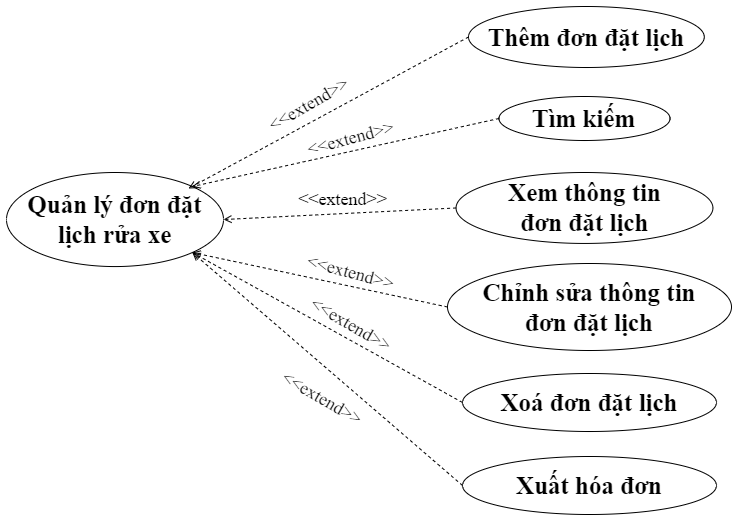

The diagram above was exported from draw.io. Its source (the exported page's mxGraphModel, read from the mxfile embedded in the PNG):
<mxGraphModel dx="1134" dy="1063" grid="0" gridSize="10" guides="1" tooltips="1" connect="1" arrows="1" fold="1" page="0" pageScale="1" pageWidth="1654" pageHeight="1169" math="0" shadow="0">
  <root>
    <mxCell id="0" />
    <mxCell id="1" parent="0" />
    <mxCell id="EW4bs7qqdPRBEmi-sIhL-1" value="Xoá đơn đặt lịch" style="ellipse;whiteSpace=wrap;html=1;fontSize=25;fontFamily=Times New Roman;fontStyle=1" vertex="1" parent="1">
      <mxGeometry x="458" y="60" width="254" height="58" as="geometry" />
    </mxCell>
    <mxCell id="EW4bs7qqdPRBEmi-sIhL-2" value="Chỉnh sửa thông tin &lt;br style=&quot;font-size: 25px;&quot;&gt;đơn đặt lịch" style="ellipse;whiteSpace=wrap;html=1;fontSize=25;fontFamily=Times New Roman;fontStyle=1" vertex="1" parent="1">
      <mxGeometry x="443" y="-50" width="284" height="87" as="geometry" />
    </mxCell>
    <mxCell id="EW4bs7qqdPRBEmi-sIhL-3" value="Quản lý đơn đặt lịch rửa xe" style="ellipse;whiteSpace=wrap;html=1;fontSize=25;fontFamily=Times New Roman;fontStyle=1" vertex="1" parent="1">
      <mxGeometry x="2" y="-141" width="217" height="94.06" as="geometry" />
    </mxCell>
    <mxCell id="EW4bs7qqdPRBEmi-sIhL-4" value="" style="edgeStyle=none;html=1;endArrow=open;verticalAlign=bottom;dashed=1;labelBackgroundColor=none;rounded=0;exitX=0;exitY=0.5;exitDx=0;exitDy=0;fontSize=25;entryX=1;entryY=1;entryDx=0;entryDy=0;" edge="1" parent="1" source="EW4bs7qqdPRBEmi-sIhL-1" target="EW4bs7qqdPRBEmi-sIhL-3">
      <mxGeometry width="160" relative="1" as="geometry">
        <mxPoint x="510" y="-185" as="sourcePoint" />
        <mxPoint x="325" y="-90" as="targetPoint" />
      </mxGeometry>
    </mxCell>
    <mxCell id="EW4bs7qqdPRBEmi-sIhL-5" value="" style="edgeStyle=none;html=1;endArrow=open;verticalAlign=bottom;dashed=1;labelBackgroundColor=none;rounded=0;exitX=0;exitY=0.5;exitDx=0;exitDy=0;fontSize=25;entryX=1;entryY=1;entryDx=0;entryDy=0;" edge="1" parent="1" source="EW4bs7qqdPRBEmi-sIhL-2" target="EW4bs7qqdPRBEmi-sIhL-3">
      <mxGeometry width="160" relative="1" as="geometry">
        <mxPoint x="520" y="-175" as="sourcePoint" />
        <mxPoint x="335" y="-80" as="targetPoint" />
      </mxGeometry>
    </mxCell>
    <mxCell id="EW4bs7qqdPRBEmi-sIhL-6" value="&lt;font style=&quot;font-size: 18px;&quot;&gt;&amp;lt;&amp;lt;extend&amp;gt;&amp;gt;&lt;/font&gt;" style="text;html=1;strokeColor=none;fillColor=none;align=center;verticalAlign=middle;whiteSpace=wrap;rounded=0;fontFamily=Times New Roman;fontSize=18;rotation=30;fontStyle=0" vertex="1" parent="1">
      <mxGeometry x="316.5" y="-4" width="60" height="30" as="geometry" />
    </mxCell>
    <mxCell id="EW4bs7qqdPRBEmi-sIhL-7" value="&lt;font style=&quot;font-size: 18px;&quot;&gt;&amp;lt;&amp;lt;extend&amp;gt;&amp;gt;&lt;/font&gt;" style="text;html=1;strokeColor=none;fillColor=none;align=center;verticalAlign=middle;whiteSpace=wrap;rounded=0;fontFamily=Times New Roman;fontSize=18;rotation=-15;fontStyle=0" vertex="1" parent="1">
      <mxGeometry x="306" y="-192" width="81" height="34.06" as="geometry" />
    </mxCell>
    <mxCell id="EW4bs7qqdPRBEmi-sIhL-8" value="&lt;b style=&quot;font-size: 25px;&quot;&gt;Xem thông tin &lt;br style=&quot;font-size: 25px;&quot;&gt;đơn đặt lịch&lt;br&gt;&lt;/b&gt;" style="ellipse;whiteSpace=wrap;html=1;fontSize=25;fontFamily=Times New Roman;" vertex="1" parent="1">
      <mxGeometry x="451.55999999999995" y="-141" width="256.87" height="70.94" as="geometry" />
    </mxCell>
    <mxCell id="EW4bs7qqdPRBEmi-sIhL-9" value="" style="edgeStyle=none;html=1;endArrow=open;verticalAlign=bottom;dashed=1;labelBackgroundColor=none;rounded=0;exitX=0;exitY=0.5;exitDx=0;exitDy=0;fontSize=25;entryX=1;entryY=0.5;entryDx=0;entryDy=0;" edge="1" parent="1" source="EW4bs7qqdPRBEmi-sIhL-8" target="EW4bs7qqdPRBEmi-sIhL-3">
      <mxGeometry width="160" relative="1" as="geometry">
        <mxPoint x="494" y="-183" as="sourcePoint" />
        <mxPoint x="365" y="-83" as="targetPoint" />
      </mxGeometry>
    </mxCell>
    <mxCell id="EW4bs7qqdPRBEmi-sIhL-10" value="&lt;font style=&quot;font-size: 18px;&quot;&gt;&amp;lt;&amp;lt;extend&amp;gt;&amp;gt;&lt;/font&gt;" style="text;html=1;strokeColor=none;fillColor=none;align=center;verticalAlign=middle;whiteSpace=wrap;rounded=0;fontFamily=Times New Roman;fontSize=18;rotation=15;fontStyle=0" vertex="1" parent="1">
      <mxGeometry x="306" y="-58" width="81" height="34.06" as="geometry" />
    </mxCell>
    <mxCell id="EW4bs7qqdPRBEmi-sIhL-11" value="&lt;b style=&quot;font-size: 25px;&quot;&gt;Tìm kiếm&lt;/b&gt;" style="ellipse;whiteSpace=wrap;html=1;fontSize=25;fontFamily=Times New Roman;" vertex="1" parent="1">
      <mxGeometry x="494.44000000000005" y="-217" width="171.12" height="44" as="geometry" />
    </mxCell>
    <mxCell id="EW4bs7qqdPRBEmi-sIhL-12" value="" style="edgeStyle=none;html=1;endArrow=open;verticalAlign=bottom;dashed=1;labelBackgroundColor=none;rounded=0;exitX=0;exitY=0.5;exitDx=0;exitDy=0;fontSize=25;entryX=1;entryY=0;entryDx=0;entryDy=0;" edge="1" parent="1" source="EW4bs7qqdPRBEmi-sIhL-11" target="EW4bs7qqdPRBEmi-sIhL-3">
      <mxGeometry width="160" relative="1" as="geometry">
        <mxPoint x="484" y="-207" as="sourcePoint" />
        <mxPoint x="345" y="-102" as="targetPoint" />
      </mxGeometry>
    </mxCell>
    <mxCell id="EW4bs7qqdPRBEmi-sIhL-13" value="&lt;font style=&quot;font-size: 18px;&quot;&gt;&amp;lt;&amp;lt;extend&amp;gt;&amp;gt;&lt;/font&gt;" style="text;html=1;strokeColor=none;fillColor=none;align=center;verticalAlign=middle;whiteSpace=wrap;rounded=0;fontFamily=Times New Roman;fontSize=18;rotation=0;fontStyle=0" vertex="1" parent="1">
      <mxGeometry x="298" y="-131" width="81" height="34.06" as="geometry" />
    </mxCell>
    <mxCell id="EW4bs7qqdPRBEmi-sIhL-14" value="Xuất hóa đơn" style="ellipse;whiteSpace=wrap;html=1;fontSize=25;fontFamily=Times New Roman;fontStyle=1" vertex="1" parent="1">
      <mxGeometry x="458" y="143" width="254" height="58" as="geometry" />
    </mxCell>
    <mxCell id="EW4bs7qqdPRBEmi-sIhL-15" value="" style="edgeStyle=none;html=1;endArrow=open;verticalAlign=bottom;dashed=1;labelBackgroundColor=none;rounded=0;exitX=0;exitY=0.5;exitDx=0;exitDy=0;fontSize=25;entryX=1;entryY=1;entryDx=0;entryDy=0;" edge="1" parent="1" source="EW4bs7qqdPRBEmi-sIhL-14" target="EW4bs7qqdPRBEmi-sIhL-3">
      <mxGeometry width="160" relative="1" as="geometry">
        <mxPoint x="468" y="99" as="sourcePoint" />
        <mxPoint x="198" y="-51" as="targetPoint" />
      </mxGeometry>
    </mxCell>
    <mxCell id="EW4bs7qqdPRBEmi-sIhL-16" value="&lt;font style=&quot;font-size: 18px;&quot;&gt;&amp;lt;&amp;lt;extend&amp;gt;&amp;gt;&lt;/font&gt;" style="text;html=1;strokeColor=none;fillColor=none;align=center;verticalAlign=middle;whiteSpace=wrap;rounded=0;fontFamily=Times New Roman;fontSize=18;rotation=30;fontStyle=0" vertex="1" parent="1">
      <mxGeometry x="288" y="70" width="60" height="30" as="geometry" />
    </mxCell>
    <mxCell id="EW4bs7qqdPRBEmi-sIhL-17" value="&lt;b style=&quot;font-size: 25px;&quot;&gt;Thêm đơn đặt lịch&lt;/b&gt;" style="ellipse;whiteSpace=wrap;html=1;fontSize=25;fontFamily=Times New Roman;" vertex="1" parent="1">
      <mxGeometry x="464" y="-307" width="235.78" height="61" as="geometry" />
    </mxCell>
    <mxCell id="EW4bs7qqdPRBEmi-sIhL-18" value="" style="edgeStyle=none;html=1;endArrow=open;verticalAlign=bottom;dashed=1;labelBackgroundColor=none;rounded=0;exitX=0;exitY=0.5;exitDx=0;exitDy=0;fontSize=25;" edge="1" parent="1" source="EW4bs7qqdPRBEmi-sIhL-17">
      <mxGeometry width="160" relative="1" as="geometry">
        <mxPoint x="504" y="-185" as="sourcePoint" />
        <mxPoint x="184" y="-125" as="targetPoint" />
      </mxGeometry>
    </mxCell>
    <mxCell id="EW4bs7qqdPRBEmi-sIhL-19" value="&lt;font style=&quot;font-size: 18px;&quot;&gt;&amp;lt;&amp;lt;extend&amp;gt;&amp;gt;&lt;/font&gt;" style="text;html=1;strokeColor=none;fillColor=none;align=center;verticalAlign=middle;whiteSpace=wrap;rounded=0;fontFamily=Times New Roman;fontSize=18;rotation=-30;fontStyle=0" vertex="1" parent="1">
      <mxGeometry x="264" y="-226.06" width="81" height="34.06" as="geometry" />
    </mxCell>
  </root>
</mxGraphModel>